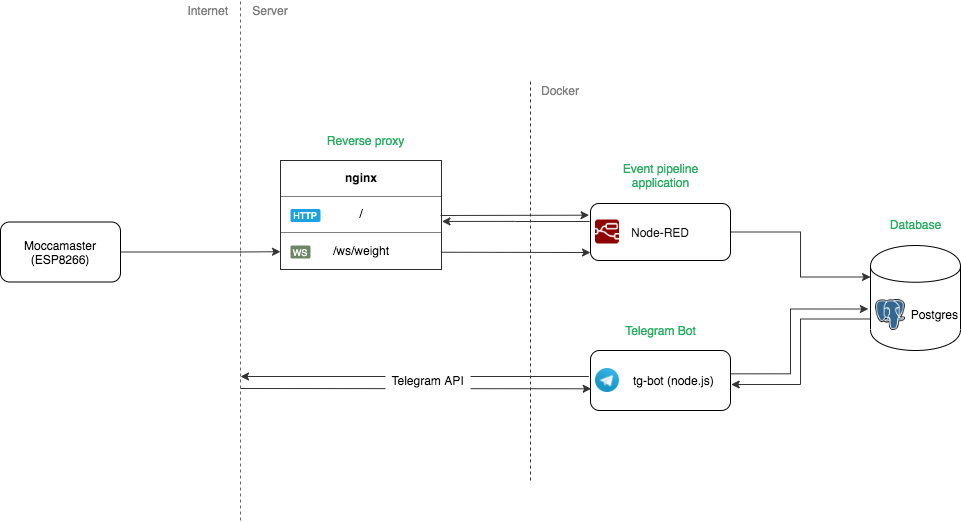

The diagram above was exported from draw.io. Its source (the exported page's mxGraphModel, read from the mxfile embedded in the PNG):
<mxGraphModel dx="946" dy="473" grid="1" gridSize="10" guides="1" tooltips="1" connect="1" arrows="1" fold="1" page="1" pageScale="1" pageWidth="1169" pageHeight="827" background="#ffffff" math="0" shadow="0">
  <root>
    <mxCell id="0" />
    <mxCell id="1" parent="0" />
    <mxCell id="QTB968Ob_fS40iGabALH-1" value="" style="endArrow=none;dashed=1;html=1;fillColor=#f5f5f5;strokeColor=#666666;" edge="1" parent="1">
      <mxGeometry width="50" height="50" relative="1" as="geometry">
        <mxPoint x="390" y="680" as="sourcePoint" />
        <mxPoint x="390" y="160" as="targetPoint" />
      </mxGeometry>
    </mxCell>
    <mxCell id="QTB968Ob_fS40iGabALH-31" style="edgeStyle=orthogonalEdgeStyle;rounded=0;orthogonalLoop=1;jettySize=auto;html=1;exitX=1.004;exitY=0.834;exitDx=0;exitDy=0;entryX=0;entryY=0.86;entryDx=0;entryDy=0;strokeColor=#333333;fontSize=12;fontColor=#000000;exitPerimeter=0;entryPerimeter=0;" edge="1" parent="1" source="QTB968Ob_fS40iGabALH-2" target="QTB968Ob_fS40iGabALH-14">
      <mxGeometry relative="1" as="geometry">
        <Array as="points">
          <mxPoint x="590" y="412" />
        </Array>
      </mxGeometry>
    </mxCell>
    <mxCell id="QTB968Ob_fS40iGabALH-33" style="edgeStyle=orthogonalEdgeStyle;rounded=0;orthogonalLoop=1;jettySize=auto;html=1;exitX=1;exitY=0.5;exitDx=0;exitDy=0;strokeColor=#333333;fontSize=12;fontColor=#000000;entryX=-0.01;entryY=0.205;entryDx=0;entryDy=0;entryPerimeter=0;" edge="1" parent="1" source="QTB968Ob_fS40iGabALH-2" target="QTB968Ob_fS40iGabALH-14">
      <mxGeometry relative="1" as="geometry">
        <mxPoint x="730" y="375" as="targetPoint" />
        <Array as="points">
          <mxPoint x="590" y="375" />
        </Array>
      </mxGeometry>
    </mxCell>
    <mxCell id="QTB968Ob_fS40iGabALH-2" value="&lt;table border=&quot;1&quot; width=&quot;100%&quot; cellpadding=&quot;4&quot; style=&quot;width: 100% ; height: 100% ; border-collapse: collapse&quot;&gt;&lt;tbody&gt;&lt;tr&gt;&lt;th align=&quot;center&quot;&gt;&lt;b&gt;nginx&lt;/b&gt;&lt;/th&gt;&lt;/tr&gt;&lt;tr&gt;&lt;td style=&quot;text-align: center&quot;&gt;/&lt;br&gt;&lt;/td&gt;&lt;/tr&gt;&lt;tr&gt;&lt;td style=&quot;text-align: center&quot;&gt;/ws/weight&lt;/td&gt;&lt;/tr&gt;&lt;/tbody&gt;&lt;/table&gt;" style="text;html=1;strokeColor=none;fillColor=none;overflow=fill;rounded=0;" vertex="1" parent="1">
      <mxGeometry x="430" y="320" width="160" height="110" as="geometry" />
    </mxCell>
    <mxCell id="QTB968Ob_fS40iGabALH-8" value="WS" style="rounded=1;whiteSpace=wrap;html=1;fontSize=9;fillColor=#6d8764;strokeColor=none;fontColor=#ffffff;" vertex="1" parent="1">
      <mxGeometry x="440" y="405" width="20" height="13" as="geometry" />
    </mxCell>
    <mxCell id="QTB968Ob_fS40iGabALH-9" value="HTTP" style="rounded=1;whiteSpace=wrap;html=1;fontSize=9;fillColor=#1ba1e2;strokeColor=none;fontColor=#ffffff;" vertex="1" parent="1">
      <mxGeometry x="440" y="368.5" width="30" height="13" as="geometry" />
    </mxCell>
    <mxCell id="QTB968Ob_fS40iGabALH-26" style="edgeStyle=orthogonalEdgeStyle;rounded=0;orthogonalLoop=1;jettySize=auto;html=1;exitX=1;exitY=0.5;exitDx=0;exitDy=0;entryX=0;entryY=0.3;entryDx=0;entryDy=0;strokeColor=#333333;fontSize=12;fontColor=#000000;" edge="1" parent="1" source="QTB968Ob_fS40iGabALH-14" target="QTB968Ob_fS40iGabALH-23">
      <mxGeometry relative="1" as="geometry" />
    </mxCell>
    <mxCell id="QTB968Ob_fS40iGabALH-30" style="edgeStyle=orthogonalEdgeStyle;rounded=0;orthogonalLoop=1;jettySize=auto;html=1;exitX=-0.007;exitY=0.316;exitDx=0;exitDy=0;strokeColor=#333333;fontSize=12;fontColor=#000000;exitPerimeter=0;entryX=1.009;entryY=0.554;entryDx=0;entryDy=0;entryPerimeter=0;" edge="1" parent="1" source="QTB968Ob_fS40iGabALH-14" target="QTB968Ob_fS40iGabALH-2">
      <mxGeometry relative="1" as="geometry">
        <mxPoint x="530" y="381" as="targetPoint" />
      </mxGeometry>
    </mxCell>
    <mxCell id="QTB968Ob_fS40iGabALH-14" value="&lt;font color=&quot;#141414&quot; style=&quot;font-size: 12px&quot;&gt;Node-RED&lt;br&gt;&lt;/font&gt;" style="rounded=1;whiteSpace=wrap;html=1;strokeColor=#000000;fontSize=12;fontColor=#F2F2F2;image=data:image/png,(base64 omitted: 1712 chars);" vertex="1" parent="1">
      <mxGeometry x="740" y="363" width="140" height="57" as="geometry" />
    </mxCell>
    <mxCell id="QTB968Ob_fS40iGabALH-19" value="&lt;font&gt;Reverse proxy&lt;/font&gt;" style="text;html=1;align=center;verticalAlign=middle;resizable=0;points=[];autosize=1;fontSize=12;fontColor=#27ae60;" vertex="1" parent="1">
      <mxGeometry x="470" y="290" width="90" height="20" as="geometry" />
    </mxCell>
    <mxCell id="QTB968Ob_fS40iGabALH-20" value="Event pipeline&lt;br&gt;application" style="text;html=1;align=center;verticalAlign=middle;resizable=0;points=[];autosize=1;fontSize=12;fontColor=#27ae60;" vertex="1" parent="1">
      <mxGeometry x="765" y="320" width="90" height="30" as="geometry" />
    </mxCell>
    <mxCell id="QTB968Ob_fS40iGabALH-37" style="edgeStyle=orthogonalEdgeStyle;rounded=0;orthogonalLoop=1;jettySize=auto;html=1;exitX=0;exitY=0.7;exitDx=0;exitDy=0;entryX=1.005;entryY=0.567;entryDx=0;entryDy=0;strokeColor=#333333;fontSize=12;fontColor=#000000;entryPerimeter=0;" edge="1" parent="1" source="QTB968Ob_fS40iGabALH-23" target="QTB968Ob_fS40iGabALH-34">
      <mxGeometry relative="1" as="geometry" />
    </mxCell>
    <mxCell id="QTB968Ob_fS40iGabALH-23" value="Postgres" style="shape=cylinder;whiteSpace=wrap;html=1;boundedLbl=1;backgroundOutline=1;rounded=0;strokeColor=#000000;fillColor=none;fontSize=12;fontColor=#000000;align=right;" vertex="1" parent="1">
      <mxGeometry x="1020" y="405" width="90" height="105" as="geometry" />
    </mxCell>
    <mxCell id="QTB968Ob_fS40iGabALH-24" value="" style="shape=image;html=1;verticalLabelPosition=bottom;labelBackgroundColor=#ffffff;verticalAlign=top;imageAspect=1;aspect=fixed;image=https://upload.wikimedia.org/wikipedia/commons/thumb/2/29/Postgresql_elephant.svg/1200px-Postgresql_elephant.svg.png;rounded=0;strokeColor=#000000;fillColor=none;fontSize=12;fontColor=#000000;" vertex="1" parent="1">
      <mxGeometry x="1025" y="459" width="29.98" height="31" as="geometry" />
    </mxCell>
    <mxCell id="QTB968Ob_fS40iGabALH-25" value="Database" style="text;html=1;align=center;verticalAlign=middle;resizable=0;points=[];autosize=1;fontSize=12;fontColor=#27ae60;" vertex="1" parent="1">
      <mxGeometry x="1030" y="373.5" width="70" height="20" as="geometry" />
    </mxCell>
    <mxCell id="QTB968Ob_fS40iGabALH-38" style="edgeStyle=orthogonalEdgeStyle;rounded=0;orthogonalLoop=1;jettySize=auto;html=1;exitX=0.999;exitY=0.389;exitDx=0;exitDy=0;entryX=-0.024;entryY=0.605;entryDx=0;entryDy=0;entryPerimeter=0;strokeColor=#333333;fontSize=12;fontColor=#000000;exitPerimeter=0;" edge="1" parent="1" source="QTB968Ob_fS40iGabALH-34" target="QTB968Ob_fS40iGabALH-23">
      <mxGeometry relative="1" as="geometry">
        <Array as="points">
          <mxPoint x="940" y="533" />
          <mxPoint x="940" y="469" />
        </Array>
      </mxGeometry>
    </mxCell>
    <mxCell id="QTB968Ob_fS40iGabALH-41" value="" style="edgeStyle=orthogonalEdgeStyle;rounded=0;orthogonalLoop=1;jettySize=auto;html=1;exitX=-0.012;exitY=0.434;exitDx=0;exitDy=0;strokeColor=#333333;fontSize=12;fontColor=#000000;exitPerimeter=0;" edge="1" parent="1" source="QTB968Ob_fS40iGabALH-34">
      <mxGeometry relative="1" as="geometry">
        <mxPoint x="390" y="536" as="targetPoint" />
        <Array as="points">
          <mxPoint x="390" y="536" />
        </Array>
      </mxGeometry>
    </mxCell>
    <mxCell id="QTB968Ob_fS40iGabALH-34" value="&amp;nbsp; &amp;nbsp; &amp;nbsp; &amp;nbsp; tg-bot (node.js)" style="rounded=1;whiteSpace=wrap;html=1;strokeColor=#000000;fillColor=none;fontSize=12;fontColor=#000000;image=https://upload.wikimedia.org/wikipedia/commons/thumb/8/82/Telegram_logo.svg/200px-Telegram_logo.svg.png;" vertex="1" parent="1">
      <mxGeometry x="740" y="510" width="140" height="60" as="geometry" />
    </mxCell>
    <mxCell id="QTB968Ob_fS40iGabALH-35" value="Telegram Bot" style="text;html=1;align=center;verticalAlign=middle;resizable=0;points=[];autosize=1;fontSize=12;fontColor=#27ae60;" vertex="1" parent="1">
      <mxGeometry x="765" y="480" width="90" height="20" as="geometry" />
    </mxCell>
    <mxCell id="QTB968Ob_fS40iGabALH-42" value="" style="endArrow=classic;html=1;strokeColor=#333333;fontSize=12;fontColor=#000000;entryX=0.005;entryY=0.638;entryDx=0;entryDy=0;entryPerimeter=0;" edge="1" parent="1" target="QTB968Ob_fS40iGabALH-34">
      <mxGeometry width="50" height="50" relative="1" as="geometry">
        <mxPoint x="390" y="548" as="sourcePoint" />
        <mxPoint x="620" y="500" as="targetPoint" />
      </mxGeometry>
    </mxCell>
    <mxCell id="QTB968Ob_fS40iGabALH-43" value="Telegram API" style="text;html=1;strokeColor=none;fillColor=#ffffff;align=center;verticalAlign=middle;whiteSpace=wrap;rounded=0;fontSize=12;fontColor=#000000;" vertex="1" parent="1">
      <mxGeometry x="535" y="520" width="85" height="40" as="geometry" />
    </mxCell>
    <mxCell id="QTB968Ob_fS40iGabALH-45" style="edgeStyle=orthogonalEdgeStyle;rounded=0;orthogonalLoop=1;jettySize=auto;html=1;exitX=1;exitY=0.5;exitDx=0;exitDy=0;entryX=0;entryY=0.829;entryDx=0;entryDy=0;entryPerimeter=0;strokeColor=#333333;fontSize=12;fontColor=#000000;" edge="1" parent="1" source="QTB968Ob_fS40iGabALH-44" target="QTB968Ob_fS40iGabALH-2">
      <mxGeometry relative="1" as="geometry">
        <Array as="points">
          <mxPoint x="390" y="411" />
          <mxPoint x="390" y="411" />
        </Array>
      </mxGeometry>
    </mxCell>
    <mxCell id="QTB968Ob_fS40iGabALH-44" value="Moccamaster&lt;br&gt;(ESP8266)" style="rounded=1;whiteSpace=wrap;html=1;strokeColor=#000000;fillColor=#ffffff;fontSize=12;fontColor=#000000;" vertex="1" parent="1">
      <mxGeometry x="150" y="381.5" width="120" height="60" as="geometry" />
    </mxCell>
    <mxCell id="QTB968Ob_fS40iGabALH-46" value="" style="endArrow=none;dashed=1;html=1;strokeColor=#333333;fontSize=12;fontColor=#000000;" edge="1" parent="1">
      <mxGeometry width="50" height="50" relative="1" as="geometry">
        <mxPoint x="680" y="640" as="sourcePoint" />
        <mxPoint x="680" y="240" as="targetPoint" />
      </mxGeometry>
    </mxCell>
    <mxCell id="QTB968Ob_fS40iGabALH-47" value="Docker" style="text;html=1;strokeColor=none;fillColor=none;align=center;verticalAlign=middle;whiteSpace=wrap;rounded=0;fontSize=12;fontColor=#808080;" vertex="1" parent="1">
      <mxGeometry x="690" y="240" width="40" height="20" as="geometry" />
    </mxCell>
    <mxCell id="QTB968Ob_fS40iGabALH-48" value="Server" style="text;html=1;strokeColor=none;fillColor=none;align=center;verticalAlign=middle;whiteSpace=wrap;rounded=0;fontSize=12;fontColor=#808080;" vertex="1" parent="1">
      <mxGeometry x="400" y="160" width="40" height="20" as="geometry" />
    </mxCell>
    <mxCell id="QTB968Ob_fS40iGabALH-49" value="Internet" style="text;html=1;strokeColor=none;fillColor=none;align=right;verticalAlign=middle;whiteSpace=wrap;rounded=0;fontSize=12;fontColor=#808080;" vertex="1" parent="1">
      <mxGeometry x="340" y="160" width="40" height="20" as="geometry" />
    </mxCell>
  </root>
</mxGraphModel>